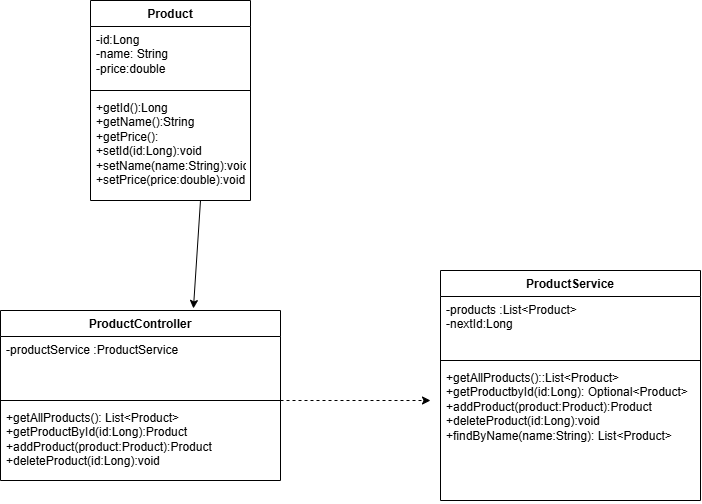

The diagram above was exported from draw.io. Its source (the exported page's mxGraphModel, read from the mxfile embedded in the PNG):
<mxGraphModel dx="898" dy="688" grid="1" gridSize="10" guides="1" tooltips="1" connect="1" arrows="1" fold="1" page="1" pageScale="1" pageWidth="827" pageHeight="1169" math="0" shadow="0">
  <root>
    <mxCell id="0" />
    <mxCell id="1" parent="0" />
    <mxCell id="PBDrmce9gO0zt4BSt2el-6" parent="1" style="swimlane;fontStyle=1;align=center;verticalAlign=top;childLayout=stackLayout;horizontal=1;startSize=26;horizontalStack=0;resizeParent=1;resizeParentMax=0;resizeLast=0;collapsible=1;marginBottom=0;whiteSpace=wrap;html=1;" value="Product" vertex="1">
      <mxGeometry height="200" width="160" x="140" y="20" as="geometry" />
    </mxCell>
    <mxCell id="PBDrmce9gO0zt4BSt2el-7" parent="PBDrmce9gO0zt4BSt2el-6" style="text;strokeColor=none;fillColor=none;align=left;verticalAlign=top;spacingLeft=4;spacingRight=4;overflow=hidden;rotatable=0;points=[[0,0.5],[1,0.5]];portConstraint=eastwest;whiteSpace=wrap;html=1;" value="-id:Long&lt;div&gt;-name: String&lt;/div&gt;&lt;div&gt;-price:double&lt;/div&gt;&lt;div&gt;&lt;br&gt;&lt;/div&gt;" vertex="1">
      <mxGeometry height="60" width="160" y="26" as="geometry" />
    </mxCell>
    <mxCell id="PBDrmce9gO0zt4BSt2el-8" parent="PBDrmce9gO0zt4BSt2el-6" style="line;strokeWidth=1;fillColor=none;align=left;verticalAlign=middle;spacingTop=-1;spacingLeft=3;spacingRight=3;rotatable=0;labelPosition=right;points=[];portConstraint=eastwest;strokeColor=inherit;" value="" vertex="1">
      <mxGeometry height="8" width="160" y="86" as="geometry" />
    </mxCell>
    <mxCell id="PBDrmce9gO0zt4BSt2el-9" parent="PBDrmce9gO0zt4BSt2el-6" style="text;strokeColor=none;fillColor=none;align=left;verticalAlign=top;spacingLeft=4;spacingRight=4;overflow=hidden;rotatable=0;points=[[0,0.5],[1,0.5]];portConstraint=eastwest;whiteSpace=wrap;html=1;" value="+getId():Long&lt;div&gt;+getName():String&lt;/div&gt;&lt;div&gt;+getPrice():&lt;/div&gt;&lt;div&gt;+setId(id:Long):void&lt;/div&gt;&lt;div&gt;+setName(name:String):void&lt;/div&gt;&lt;div&gt;+setPrice(price:double):void&lt;/div&gt;" vertex="1">
      <mxGeometry height="106" width="160" y="94" as="geometry" />
    </mxCell>
    <mxCell id="PBDrmce9gO0zt4BSt2el-32" edge="1" parent="PBDrmce9gO0zt4BSt2el-6" style="endArrow=classic;html=1;rounded=0;entryX=0.689;entryY=-0.012;entryDx=0;entryDy=0;entryPerimeter=0;" target="PBDrmce9gO0zt4BSt2el-23" value="">
      <mxGeometry height="50" relative="1" width="50" as="geometry">
        <mxPoint x="110" y="200" as="sourcePoint" />
        <mxPoint x="160" y="150" as="targetPoint" />
      </mxGeometry>
    </mxCell>
    <mxCell id="PBDrmce9gO0zt4BSt2el-19" parent="1" style="swimlane;fontStyle=1;align=center;verticalAlign=top;childLayout=stackLayout;horizontal=1;startSize=26;horizontalStack=0;resizeParent=1;resizeParentMax=0;resizeLast=0;collapsible=1;marginBottom=0;whiteSpace=wrap;html=1;" value="ProductService" vertex="1">
      <mxGeometry height="230" width="260" x="490" y="290" as="geometry" />
    </mxCell>
    <mxCell id="PBDrmce9gO0zt4BSt2el-20" parent="PBDrmce9gO0zt4BSt2el-19" style="text;strokeColor=none;fillColor=none;align=left;verticalAlign=top;spacingLeft=4;spacingRight=4;overflow=hidden;rotatable=0;points=[[0,0.5],[1,0.5]];portConstraint=eastwest;whiteSpace=wrap;html=1;" value="-products :List&amp;lt;Product&amp;gt;&lt;div&gt;-nextId:Long&lt;/div&gt;" vertex="1">
      <mxGeometry height="60" width="260" y="26" as="geometry" />
    </mxCell>
    <mxCell id="PBDrmce9gO0zt4BSt2el-21" parent="PBDrmce9gO0zt4BSt2el-19" style="line;strokeWidth=1;fillColor=none;align=left;verticalAlign=middle;spacingTop=-1;spacingLeft=3;spacingRight=3;rotatable=0;labelPosition=right;points=[];portConstraint=eastwest;strokeColor=inherit;" value="" vertex="1">
      <mxGeometry height="8" width="260" y="86" as="geometry" />
    </mxCell>
    <mxCell id="PBDrmce9gO0zt4BSt2el-22" parent="PBDrmce9gO0zt4BSt2el-19" style="text;strokeColor=none;fillColor=none;align=left;verticalAlign=top;spacingLeft=4;spacingRight=4;overflow=hidden;rotatable=0;points=[[0,0.5],[1,0.5]];portConstraint=eastwest;whiteSpace=wrap;html=1;" value="+getAllProducts()::List&amp;lt;Product&amp;gt;&lt;div&gt;+getProductbyId(id:Long): Optional&amp;lt;Product&amp;gt;&lt;/div&gt;&lt;div&gt;+addProduct(product:Product):Product&lt;/div&gt;&lt;div&gt;+deleteProduct(id:Long):void&lt;/div&gt;&lt;div&gt;+findByName(name:String): List&amp;lt;Product&amp;gt;&lt;/div&gt;" vertex="1">
      <mxGeometry height="136" width="260" y="94" as="geometry" />
    </mxCell>
    <mxCell id="PBDrmce9gO0zt4BSt2el-23" parent="1" style="swimlane;fontStyle=1;align=center;verticalAlign=top;childLayout=stackLayout;horizontal=1;startSize=26;horizontalStack=0;resizeParent=1;resizeParentMax=0;resizeLast=0;collapsible=1;marginBottom=0;whiteSpace=wrap;html=1;" value="ProductController" vertex="1">
      <mxGeometry height="170" width="280" x="50" y="330" as="geometry" />
    </mxCell>
    <mxCell id="PBDrmce9gO0zt4BSt2el-24" parent="PBDrmce9gO0zt4BSt2el-23" style="text;strokeColor=none;fillColor=none;align=left;verticalAlign=top;spacingLeft=4;spacingRight=4;overflow=hidden;rotatable=0;points=[[0,0.5],[1,0.5]];portConstraint=eastwest;whiteSpace=wrap;html=1;" value="-productService :ProductService&lt;div&gt;&lt;br&gt;&lt;/div&gt;" vertex="1">
      <mxGeometry height="60" width="280" y="26" as="geometry" />
    </mxCell>
    <mxCell id="PBDrmce9gO0zt4BSt2el-25" parent="PBDrmce9gO0zt4BSt2el-23" style="line;strokeWidth=1;fillColor=none;align=left;verticalAlign=middle;spacingTop=-1;spacingLeft=3;spacingRight=3;rotatable=0;labelPosition=right;points=[];portConstraint=eastwest;strokeColor=inherit;" value="" vertex="1">
      <mxGeometry height="8" width="280" y="86" as="geometry" />
    </mxCell>
    <mxCell id="PBDrmce9gO0zt4BSt2el-26" parent="PBDrmce9gO0zt4BSt2el-23" style="text;strokeColor=none;fillColor=none;align=left;verticalAlign=top;spacingLeft=4;spacingRight=4;overflow=hidden;rotatable=0;points=[[0,0.5],[1,0.5]];portConstraint=eastwest;whiteSpace=wrap;html=1;" value="+getAllProducts(): List&amp;lt;Product&amp;gt;&lt;div&gt;+getProductById(id:Long):Product&lt;/div&gt;&lt;div&gt;+addProduct(product:Product):Product&lt;/div&gt;&lt;div&gt;+deleteProduct(id:Long):void&lt;/div&gt;" vertex="1">
      <mxGeometry height="76" width="280" y="94" as="geometry" />
    </mxCell>
    <mxCell id="PBDrmce9gO0zt4BSt2el-30" edge="1" parent="1" style="endArrow=classic;dashed=1;html=1;rounded=0;startArrow=none;startFill=0;endFill=1;" value="">
      <mxGeometry height="50" relative="1" width="50" as="geometry">
        <mxPoint x="330" y="420" as="sourcePoint" />
        <mxPoint x="480" y="420" as="targetPoint" />
      </mxGeometry>
    </mxCell>
  </root>
</mxGraphModel>